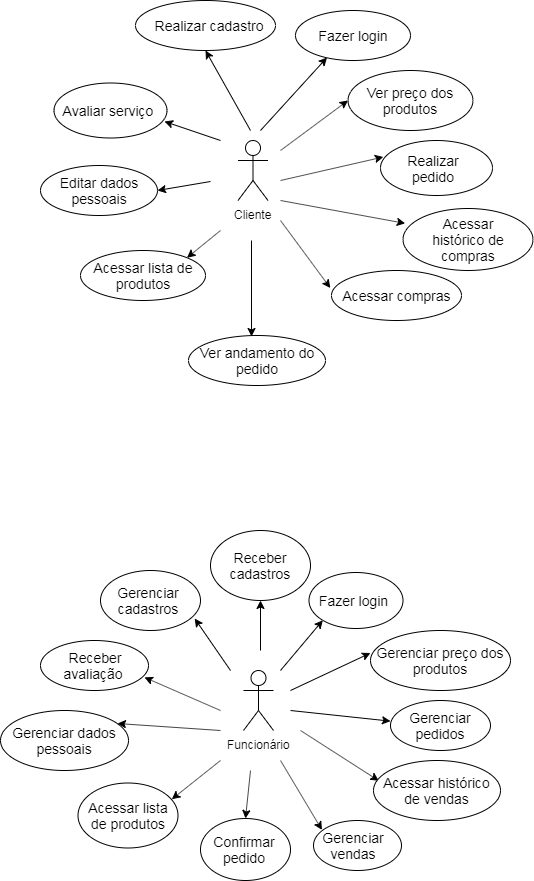

The diagram above was exported from draw.io. Its source (the exported page's mxGraphModel, read from the mxfile embedded in the PNG):
<mxGraphModel dx="1103" dy="565" grid="1" gridSize="10" guides="1" tooltips="1" connect="1" arrows="1" fold="1" page="1" pageScale="1" pageWidth="827" pageHeight="1169" math="0" shadow="0">
  <root>
    <mxCell id="0" />
    <mxCell id="1" parent="0" />
    <mxCell id="wFwDwZO6rYt_uUD7B4Hc-1" value="Cliente" style="shape=umlActor;verticalLabelPosition=bottom;labelBackgroundColor=#ffffff;verticalAlign=top;html=1;outlineConnect=0;" vertex="1" parent="1">
      <mxGeometry x="377.5" y="170" width="30" height="60" as="geometry" />
    </mxCell>
    <mxCell id="wFwDwZO6rYt_uUD7B4Hc-6" value="Funcionário" style="shape=umlActor;verticalLabelPosition=bottom;labelBackgroundColor=#ffffff;verticalAlign=top;html=1;outlineConnect=0;" vertex="1" parent="1">
      <mxGeometry x="383" y="700" width="30" height="60" as="geometry" />
    </mxCell>
    <mxCell id="wFwDwZO6rYt_uUD7B4Hc-7" value="" style="endArrow=classic;html=1;entryX=0.5;entryY=1;entryDx=0;entryDy=0;" edge="1" parent="1" target="wFwDwZO6rYt_uUD7B4Hc-8">
      <mxGeometry width="50" height="50" relative="1" as="geometry">
        <mxPoint x="390" y="160" as="sourcePoint" />
        <mxPoint x="240" y="110" as="targetPoint" />
        <Array as="points" />
      </mxGeometry>
    </mxCell>
    <mxCell id="wFwDwZO6rYt_uUD7B4Hc-8" value="" style="ellipse;whiteSpace=wrap;html=1;" vertex="1" parent="1">
      <mxGeometry x="275" y="30" width="140" height="50" as="geometry" />
    </mxCell>
    <mxCell id="wFwDwZO6rYt_uUD7B4Hc-9" value="&lt;font style=&quot;font-size: 14px&quot;&gt;Realizar cadastro&lt;/font&gt;" style="text;html=1;strokeColor=none;fillColor=none;align=center;verticalAlign=middle;whiteSpace=wrap;rounded=0;" vertex="1" parent="1">
      <mxGeometry x="287.5" y="45" width="120" height="20" as="geometry" />
    </mxCell>
    <mxCell id="wFwDwZO6rYt_uUD7B4Hc-10" value="" style="ellipse;whiteSpace=wrap;html=1;" vertex="1" parent="1">
      <mxGeometry x="435" y="40" width="115" height="50" as="geometry" />
    </mxCell>
    <mxCell id="wFwDwZO6rYt_uUD7B4Hc-11" value="" style="endArrow=classic;html=1;entryX=0.274;entryY=0.94;entryDx=0;entryDy=0;entryPerimeter=0;" edge="1" parent="1" target="wFwDwZO6rYt_uUD7B4Hc-10">
      <mxGeometry width="50" height="50" relative="1" as="geometry">
        <mxPoint x="400" y="160" as="sourcePoint" />
        <mxPoint x="250" y="250" as="targetPoint" />
      </mxGeometry>
    </mxCell>
    <mxCell id="wFwDwZO6rYt_uUD7B4Hc-12" value="&lt;font style=&quot;font-size: 14px&quot;&gt;Fazer login&lt;/font&gt;" style="text;html=1;strokeColor=none;fillColor=none;align=center;verticalAlign=middle;whiteSpace=wrap;rounded=0;" vertex="1" parent="1">
      <mxGeometry x="442.5" y="55" width="100" height="20" as="geometry" />
    </mxCell>
    <mxCell id="wFwDwZO6rYt_uUD7B4Hc-14" value="" style="endArrow=classic;html=1;entryX=0;entryY=0.5;entryDx=0;entryDy=0;" edge="1" parent="1" target="wFwDwZO6rYt_uUD7B4Hc-15">
      <mxGeometry width="50" height="50" relative="1" as="geometry">
        <mxPoint x="420" y="180" as="sourcePoint" />
        <mxPoint x="260" y="270" as="targetPoint" />
      </mxGeometry>
    </mxCell>
    <mxCell id="wFwDwZO6rYt_uUD7B4Hc-15" value="" style="ellipse;whiteSpace=wrap;html=1;" vertex="1" parent="1">
      <mxGeometry x="487.5" y="100" width="125" height="60" as="geometry" />
    </mxCell>
    <mxCell id="wFwDwZO6rYt_uUD7B4Hc-18" value="&lt;font style=&quot;font-size: 14px&quot;&gt;Ver preço dos produtos&lt;/font&gt;" style="text;html=1;strokeColor=none;fillColor=none;align=center;verticalAlign=middle;whiteSpace=wrap;rounded=0;" vertex="1" parent="1">
      <mxGeometry x="490" y="113.5" width="120" height="33" as="geometry" />
    </mxCell>
    <mxCell id="wFwDwZO6rYt_uUD7B4Hc-19" value="" style="endArrow=classic;html=1;entryX=0.025;entryY=0.3;entryDx=0;entryDy=0;entryPerimeter=0;" edge="1" parent="1" target="wFwDwZO6rYt_uUD7B4Hc-21">
      <mxGeometry width="50" height="50" relative="1" as="geometry">
        <mxPoint x="420" y="210" as="sourcePoint" />
        <mxPoint x="290" y="330" as="targetPoint" />
      </mxGeometry>
    </mxCell>
    <mxCell id="wFwDwZO6rYt_uUD7B4Hc-21" value="" style="ellipse;whiteSpace=wrap;html=1;" vertex="1" parent="1">
      <mxGeometry x="520" y="170" width="112" height="55" as="geometry" />
    </mxCell>
    <mxCell id="wFwDwZO6rYt_uUD7B4Hc-22" value="&lt;font style=&quot;font-size: 14px&quot;&gt;Realizar pedido&lt;/font&gt;" style="text;html=1;strokeColor=none;fillColor=none;align=center;verticalAlign=middle;whiteSpace=wrap;rounded=0;" vertex="1" parent="1">
      <mxGeometry x="532.5" y="177.5" width="80" height="40" as="geometry" />
    </mxCell>
    <mxCell id="wFwDwZO6rYt_uUD7B4Hc-23" value="" style="ellipse;whiteSpace=wrap;html=1;" vertex="1" parent="1">
      <mxGeometry x="542.5" y="238" width="130" height="62" as="geometry" />
    </mxCell>
    <mxCell id="wFwDwZO6rYt_uUD7B4Hc-29" value="&lt;font style=&quot;font-size: 14px&quot;&gt;Acessar histórico de compras&lt;/font&gt;" style="text;html=1;strokeColor=none;fillColor=none;align=center;verticalAlign=middle;whiteSpace=wrap;rounded=0;" vertex="1" parent="1">
      <mxGeometry x="557.5" y="259" width="100" height="20" as="geometry" />
    </mxCell>
    <mxCell id="wFwDwZO6rYt_uUD7B4Hc-30" value="" style="endArrow=classic;html=1;entryX=0.017;entryY=0.24;entryDx=0;entryDy=0;entryPerimeter=0;" edge="1" parent="1" target="wFwDwZO6rYt_uUD7B4Hc-23">
      <mxGeometry width="50" height="50" relative="1" as="geometry">
        <mxPoint x="420" y="230" as="sourcePoint" />
        <mxPoint x="470" y="260" as="targetPoint" />
      </mxGeometry>
    </mxCell>
    <mxCell id="wFwDwZO6rYt_uUD7B4Hc-32" value="" style="ellipse;whiteSpace=wrap;html=1;" vertex="1" parent="1">
      <mxGeometry x="471" y="300" width="130" height="50" as="geometry" />
    </mxCell>
    <mxCell id="wFwDwZO6rYt_uUD7B4Hc-33" value="&lt;font style=&quot;font-size: 14px&quot;&gt;Acessar compras&lt;/font&gt;" style="text;html=1;strokeColor=none;fillColor=none;align=center;verticalAlign=middle;whiteSpace=wrap;rounded=0;" vertex="1" parent="1">
      <mxGeometry x="477.5" y="315" width="117" height="20" as="geometry" />
    </mxCell>
    <mxCell id="wFwDwZO6rYt_uUD7B4Hc-34" value="" style="endArrow=classic;html=1;entryX=-0.009;entryY=0.35;entryDx=0;entryDy=0;entryPerimeter=0;" edge="1" parent="1" target="wFwDwZO6rYt_uUD7B4Hc-32">
      <mxGeometry width="50" height="50" relative="1" as="geometry">
        <mxPoint x="420" y="250" as="sourcePoint" />
        <mxPoint x="480" y="265" as="targetPoint" />
      </mxGeometry>
    </mxCell>
    <mxCell id="wFwDwZO6rYt_uUD7B4Hc-35" value="" style="ellipse;whiteSpace=wrap;html=1;" vertex="1" parent="1">
      <mxGeometry x="328" y="365" width="137" height="50" as="geometry" />
    </mxCell>
    <mxCell id="wFwDwZO6rYt_uUD7B4Hc-36" value="&lt;font style=&quot;font-size: 14px&quot;&gt;Ver andamento do pedido&lt;/font&gt;" style="text;html=1;strokeColor=none;fillColor=none;align=center;verticalAlign=middle;whiteSpace=wrap;rounded=0;" vertex="1" parent="1">
      <mxGeometry x="335.5" y="380" width="122" height="20" as="geometry" />
    </mxCell>
    <mxCell id="wFwDwZO6rYt_uUD7B4Hc-39" value="" style="endArrow=classic;html=1;entryX=0.46;entryY=0.02;entryDx=0;entryDy=0;entryPerimeter=0;" edge="1" parent="1" target="wFwDwZO6rYt_uUD7B4Hc-35">
      <mxGeometry width="50" height="50" relative="1" as="geometry">
        <mxPoint x="391" y="270" as="sourcePoint" />
        <mxPoint x="470" y="300" as="targetPoint" />
      </mxGeometry>
    </mxCell>
    <mxCell id="wFwDwZO6rYt_uUD7B4Hc-40" value="" style="endArrow=classic;html=1;entryX=1;entryY=0;entryDx=0;entryDy=0;" edge="1" parent="1" target="wFwDwZO6rYt_uUD7B4Hc-41">
      <mxGeometry width="50" height="50" relative="1" as="geometry">
        <mxPoint x="360" y="260" as="sourcePoint" />
        <mxPoint x="390" y="350" as="targetPoint" />
      </mxGeometry>
    </mxCell>
    <mxCell id="wFwDwZO6rYt_uUD7B4Hc-41" value="" style="ellipse;whiteSpace=wrap;html=1;" vertex="1" parent="1">
      <mxGeometry x="220" y="280" width="125" height="50" as="geometry" />
    </mxCell>
    <mxCell id="wFwDwZO6rYt_uUD7B4Hc-42" value="&lt;font style=&quot;font-size: 14px&quot;&gt;Acessar lista de produtos&lt;/font&gt;" style="text;html=1;strokeColor=none;fillColor=none;align=center;verticalAlign=middle;whiteSpace=wrap;rounded=0;" vertex="1" parent="1">
      <mxGeometry x="217.5" y="295" width="130" height="20" as="geometry" />
    </mxCell>
    <mxCell id="wFwDwZO6rYt_uUD7B4Hc-43" value="" style="ellipse;whiteSpace=wrap;html=1;" vertex="1" parent="1">
      <mxGeometry x="180" y="195" width="117" height="50" as="geometry" />
    </mxCell>
    <mxCell id="wFwDwZO6rYt_uUD7B4Hc-45" value="&lt;font style=&quot;font-size: 14px&quot;&gt;Editar dados pessoais&lt;/font&gt;" style="text;html=1;strokeColor=none;fillColor=none;align=center;verticalAlign=middle;whiteSpace=wrap;rounded=0;" vertex="1" parent="1">
      <mxGeometry x="183.5" y="210" width="110" height="20" as="geometry" />
    </mxCell>
    <mxCell id="wFwDwZO6rYt_uUD7B4Hc-46" value="" style="endArrow=classic;html=1;entryX=1;entryY=0.5;entryDx=0;entryDy=0;" edge="1" parent="1" target="wFwDwZO6rYt_uUD7B4Hc-43">
      <mxGeometry width="50" height="50" relative="1" as="geometry">
        <mxPoint x="350" y="211" as="sourcePoint" />
        <mxPoint x="290" y="230" as="targetPoint" />
      </mxGeometry>
    </mxCell>
    <mxCell id="wFwDwZO6rYt_uUD7B4Hc-47" value="" style="ellipse;whiteSpace=wrap;html=1;" vertex="1" parent="1">
      <mxGeometry x="193.5" y="112.5" width="113" height="55" as="geometry" />
    </mxCell>
    <mxCell id="wFwDwZO6rYt_uUD7B4Hc-49" value="&lt;font style=&quot;font-size: 14px&quot;&gt;Avaliar serviço&lt;/font&gt;" style="text;html=1;strokeColor=none;fillColor=none;align=center;verticalAlign=middle;whiteSpace=wrap;rounded=0;" vertex="1" parent="1">
      <mxGeometry x="197" y="130" width="100" height="20" as="geometry" />
    </mxCell>
    <mxCell id="wFwDwZO6rYt_uUD7B4Hc-50" value="" style="endArrow=classic;html=1;entryX=0.978;entryY=0.7;entryDx=0;entryDy=0;entryPerimeter=0;" edge="1" parent="1" target="wFwDwZO6rYt_uUD7B4Hc-47">
      <mxGeometry width="50" height="50" relative="1" as="geometry">
        <mxPoint x="360" y="170" as="sourcePoint" />
        <mxPoint x="300" y="180" as="targetPoint" />
      </mxGeometry>
    </mxCell>
    <mxCell id="wFwDwZO6rYt_uUD7B4Hc-55" value="" style="endArrow=classic;html=1;" edge="1" parent="1" target="wFwDwZO6rYt_uUD7B4Hc-56">
      <mxGeometry width="50" height="50" relative="1" as="geometry">
        <mxPoint x="400" y="680" as="sourcePoint" />
        <mxPoint x="400" y="620" as="targetPoint" />
      </mxGeometry>
    </mxCell>
    <mxCell id="wFwDwZO6rYt_uUD7B4Hc-56" value="" style="ellipse;whiteSpace=wrap;html=1;" vertex="1" parent="1">
      <mxGeometry x="350" y="560" width="100" height="70" as="geometry" />
    </mxCell>
    <mxCell id="wFwDwZO6rYt_uUD7B4Hc-59" value="&lt;font style=&quot;font-size: 14px&quot;&gt;Receber cadastros&lt;/font&gt;" style="text;html=1;strokeColor=none;fillColor=none;align=center;verticalAlign=middle;whiteSpace=wrap;rounded=0;" vertex="1" parent="1">
      <mxGeometry x="355" y="580" width="90" height="30" as="geometry" />
    </mxCell>
    <mxCell id="wFwDwZO6rYt_uUD7B4Hc-60" value="" style="ellipse;whiteSpace=wrap;html=1;" vertex="1" parent="1">
      <mxGeometry x="448.5" y="602" width="94" height="56" as="geometry" />
    </mxCell>
    <mxCell id="wFwDwZO6rYt_uUD7B4Hc-61" value="" style="endArrow=classic;html=1;entryX=0;entryY=1;entryDx=0;entryDy=0;" edge="1" parent="1" target="wFwDwZO6rYt_uUD7B4Hc-60">
      <mxGeometry width="50" height="50" relative="1" as="geometry">
        <mxPoint x="420" y="700" as="sourcePoint" />
        <mxPoint x="460" y="640" as="targetPoint" />
      </mxGeometry>
    </mxCell>
    <mxCell id="wFwDwZO6rYt_uUD7B4Hc-62" value="&lt;font style=&quot;font-size: 14px&quot;&gt;Fazer login&lt;/font&gt;" style="text;html=1;strokeColor=none;fillColor=none;align=center;verticalAlign=middle;whiteSpace=wrap;rounded=0;" vertex="1" parent="1">
      <mxGeometry x="451" y="620" width="83" height="20" as="geometry" />
    </mxCell>
    <mxCell id="wFwDwZO6rYt_uUD7B4Hc-63" value="" style="ellipse;whiteSpace=wrap;html=1;" vertex="1" parent="1">
      <mxGeometry x="510" y="660" width="140" height="60" as="geometry" />
    </mxCell>
    <mxCell id="wFwDwZO6rYt_uUD7B4Hc-64" value="" style="endArrow=classic;html=1;entryX=0;entryY=0.375;entryDx=0;entryDy=0;entryPerimeter=0;" edge="1" parent="1" target="wFwDwZO6rYt_uUD7B4Hc-63">
      <mxGeometry width="50" height="50" relative="1" as="geometry">
        <mxPoint x="430" y="720" as="sourcePoint" />
        <mxPoint x="530" y="770" as="targetPoint" />
      </mxGeometry>
    </mxCell>
    <mxCell id="wFwDwZO6rYt_uUD7B4Hc-65" value="&lt;font style=&quot;font-size: 14px&quot;&gt;Gerenciar preço dos produtos&lt;/font&gt;" style="text;html=1;strokeColor=none;fillColor=none;align=center;verticalAlign=middle;whiteSpace=wrap;rounded=0;" vertex="1" parent="1">
      <mxGeometry x="508" y="680" width="144" height="20" as="geometry" />
    </mxCell>
    <mxCell id="wFwDwZO6rYt_uUD7B4Hc-68" value="" style="endArrow=classic;html=1;entryX=0;entryY=0.413;entryDx=0;entryDy=0;entryPerimeter=0;" edge="1" parent="1" target="wFwDwZO6rYt_uUD7B4Hc-69">
      <mxGeometry width="50" height="50" relative="1" as="geometry">
        <mxPoint x="430" y="740" as="sourcePoint" />
        <mxPoint x="520" y="740" as="targetPoint" />
      </mxGeometry>
    </mxCell>
    <mxCell id="wFwDwZO6rYt_uUD7B4Hc-69" value="" style="ellipse;whiteSpace=wrap;html=1;" vertex="1" parent="1">
      <mxGeometry x="530" y="730" width="100" height="50" as="geometry" />
    </mxCell>
    <mxCell id="wFwDwZO6rYt_uUD7B4Hc-70" value="&lt;font style=&quot;font-size: 14px&quot;&gt;Gerenciar pedidos&lt;/font&gt;" style="text;html=1;strokeColor=none;fillColor=none;align=center;verticalAlign=middle;whiteSpace=wrap;rounded=0;" vertex="1" parent="1">
      <mxGeometry x="537" y="740" width="86" height="30" as="geometry" />
    </mxCell>
    <mxCell id="wFwDwZO6rYt_uUD7B4Hc-72" value="" style="endArrow=classic;html=1;entryX=0.042;entryY=0.338;entryDx=0;entryDy=0;entryPerimeter=0;" edge="1" parent="1" target="wFwDwZO6rYt_uUD7B4Hc-73">
      <mxGeometry width="50" height="50" relative="1" as="geometry">
        <mxPoint x="440" y="760" as="sourcePoint" />
        <mxPoint x="510" y="790" as="targetPoint" />
      </mxGeometry>
    </mxCell>
    <mxCell id="wFwDwZO6rYt_uUD7B4Hc-73" value="" style="ellipse;whiteSpace=wrap;html=1;" vertex="1" parent="1">
      <mxGeometry x="513" y="790" width="127" height="60" as="geometry" />
    </mxCell>
    <mxCell id="wFwDwZO6rYt_uUD7B4Hc-74" value="&lt;font style=&quot;font-size: 14px&quot;&gt;Acessar histórico de vendas&lt;/font&gt;" style="text;html=1;strokeColor=none;fillColor=none;align=center;verticalAlign=middle;whiteSpace=wrap;rounded=0;" vertex="1" parent="1">
      <mxGeometry x="521" y="795" width="111" height="50" as="geometry" />
    </mxCell>
    <mxCell id="wFwDwZO6rYt_uUD7B4Hc-75" value="" style="endArrow=classic;html=1;entryX=0.096;entryY=0.188;entryDx=0;entryDy=0;entryPerimeter=0;" edge="1" parent="1" target="wFwDwZO6rYt_uUD7B4Hc-76">
      <mxGeometry width="50" height="50" relative="1" as="geometry">
        <mxPoint x="420" y="790" as="sourcePoint" />
        <mxPoint x="450" y="850" as="targetPoint" />
      </mxGeometry>
    </mxCell>
    <mxCell id="wFwDwZO6rYt_uUD7B4Hc-76" value="" style="ellipse;whiteSpace=wrap;html=1;" vertex="1" parent="1">
      <mxGeometry x="453" y="850" width="88" height="50" as="geometry" />
    </mxCell>
    <mxCell id="wFwDwZO6rYt_uUD7B4Hc-77" value="&lt;font style=&quot;font-size: 14px&quot;&gt;Gerenciar vendas&lt;/font&gt;" style="text;html=1;strokeColor=none;fillColor=none;align=center;verticalAlign=middle;whiteSpace=wrap;rounded=0;" vertex="1" parent="1">
      <mxGeometry x="450" y="865" width="86" height="20" as="geometry" />
    </mxCell>
    <mxCell id="wFwDwZO6rYt_uUD7B4Hc-78" value="" style="endArrow=classic;html=1;entryX=0.5;entryY=0;entryDx=0;entryDy=0;" edge="1" parent="1" target="wFwDwZO6rYt_uUD7B4Hc-79">
      <mxGeometry width="50" height="50" relative="1" as="geometry">
        <mxPoint x="390" y="800" as="sourcePoint" />
        <mxPoint x="380" y="860" as="targetPoint" />
      </mxGeometry>
    </mxCell>
    <mxCell id="wFwDwZO6rYt_uUD7B4Hc-79" value="" style="ellipse;whiteSpace=wrap;html=1;" vertex="1" parent="1">
      <mxGeometry x="340" y="848" width="90" height="62" as="geometry" />
    </mxCell>
    <mxCell id="wFwDwZO6rYt_uUD7B4Hc-80" value="&lt;font style=&quot;font-size: 14px&quot;&gt;Confirmar pedido&lt;/font&gt;" style="text;html=1;strokeColor=none;fillColor=none;align=center;verticalAlign=middle;whiteSpace=wrap;rounded=0;" vertex="1" parent="1">
      <mxGeometry x="344" y="869" width="80" height="20" as="geometry" />
    </mxCell>
    <mxCell id="wFwDwZO6rYt_uUD7B4Hc-81" value="" style="endArrow=classic;html=1;entryX=0.938;entryY=0.25;entryDx=0;entryDy=0;entryPerimeter=0;" edge="1" parent="1" target="wFwDwZO6rYt_uUD7B4Hc-82">
      <mxGeometry width="50" height="50" relative="1" as="geometry">
        <mxPoint x="360" y="790" as="sourcePoint" />
        <mxPoint x="300" y="820" as="targetPoint" />
      </mxGeometry>
    </mxCell>
    <mxCell id="wFwDwZO6rYt_uUD7B4Hc-82" value="" style="ellipse;whiteSpace=wrap;html=1;" vertex="1" parent="1">
      <mxGeometry x="217.5" y="812.5" width="100" height="65" as="geometry" />
    </mxCell>
    <mxCell id="wFwDwZO6rYt_uUD7B4Hc-83" value="&lt;font style=&quot;font-size: 14px&quot;&gt;Acessar lista de produtos&lt;/font&gt;" style="text;html=1;strokeColor=none;fillColor=none;align=center;verticalAlign=middle;whiteSpace=wrap;rounded=0;" vertex="1" parent="1">
      <mxGeometry x="222.5" y="835" width="90" height="20" as="geometry" />
    </mxCell>
    <mxCell id="wFwDwZO6rYt_uUD7B4Hc-84" value="" style="endArrow=classic;html=1;entryX=0.914;entryY=0.217;entryDx=0;entryDy=0;entryPerimeter=0;" edge="1" parent="1" target="wFwDwZO6rYt_uUD7B4Hc-85">
      <mxGeometry width="50" height="50" relative="1" as="geometry">
        <mxPoint x="360" y="760" as="sourcePoint" />
        <mxPoint x="280" y="770" as="targetPoint" />
      </mxGeometry>
    </mxCell>
    <mxCell id="wFwDwZO6rYt_uUD7B4Hc-85" value="" style="ellipse;whiteSpace=wrap;html=1;" vertex="1" parent="1">
      <mxGeometry x="140" y="740" width="128" height="60" as="geometry" />
    </mxCell>
    <mxCell id="wFwDwZO6rYt_uUD7B4Hc-86" value="&lt;font style=&quot;font-size: 14px&quot;&gt;Gerenciar dados pessoais&lt;/font&gt;" style="text;html=1;strokeColor=none;fillColor=none;align=center;verticalAlign=middle;whiteSpace=wrap;rounded=0;" vertex="1" parent="1">
      <mxGeometry x="144" y="760" width="120" height="20" as="geometry" />
    </mxCell>
    <mxCell id="wFwDwZO6rYt_uUD7B4Hc-90" value="" style="endArrow=classic;html=1;entryX=0.963;entryY=0.738;entryDx=0;entryDy=0;entryPerimeter=0;" edge="1" parent="1" target="wFwDwZO6rYt_uUD7B4Hc-91">
      <mxGeometry width="50" height="50" relative="1" as="geometry">
        <mxPoint x="360" y="740" as="sourcePoint" />
        <mxPoint x="290" y="710" as="targetPoint" />
      </mxGeometry>
    </mxCell>
    <mxCell id="wFwDwZO6rYt_uUD7B4Hc-91" value="" style="ellipse;whiteSpace=wrap;html=1;" vertex="1" parent="1">
      <mxGeometry x="180" y="670" width="108" height="50" as="geometry" />
    </mxCell>
    <mxCell id="wFwDwZO6rYt_uUD7B4Hc-92" value="&lt;font style=&quot;font-size: 14px&quot;&gt;Receber avaliação&amp;nbsp;&lt;/font&gt;" style="text;html=1;strokeColor=none;fillColor=none;align=center;verticalAlign=middle;whiteSpace=wrap;rounded=0;" vertex="1" parent="1">
      <mxGeometry x="195" y="685" width="80" height="20" as="geometry" />
    </mxCell>
    <mxCell id="wFwDwZO6rYt_uUD7B4Hc-93" value="" style="endArrow=classic;html=1;entryX=0.942;entryY=0.8;entryDx=0;entryDy=0;entryPerimeter=0;" edge="1" parent="1" target="wFwDwZO6rYt_uUD7B4Hc-94">
      <mxGeometry width="50" height="50" relative="1" as="geometry">
        <mxPoint x="370" y="700" as="sourcePoint" />
        <mxPoint x="320" y="650" as="targetPoint" />
      </mxGeometry>
    </mxCell>
    <mxCell id="wFwDwZO6rYt_uUD7B4Hc-94" value="" style="ellipse;whiteSpace=wrap;html=1;" vertex="1" parent="1">
      <mxGeometry x="240" y="600" width="100" height="60" as="geometry" />
    </mxCell>
    <mxCell id="wFwDwZO6rYt_uUD7B4Hc-95" value="&lt;font style=&quot;font-size: 14px&quot;&gt;Gerenciar cadastros&lt;/font&gt;" style="text;html=1;strokeColor=none;fillColor=none;align=center;verticalAlign=middle;whiteSpace=wrap;rounded=0;" vertex="1" parent="1">
      <mxGeometry x="240" y="615" width="96" height="30" as="geometry" />
    </mxCell>
  </root>
</mxGraphModel>